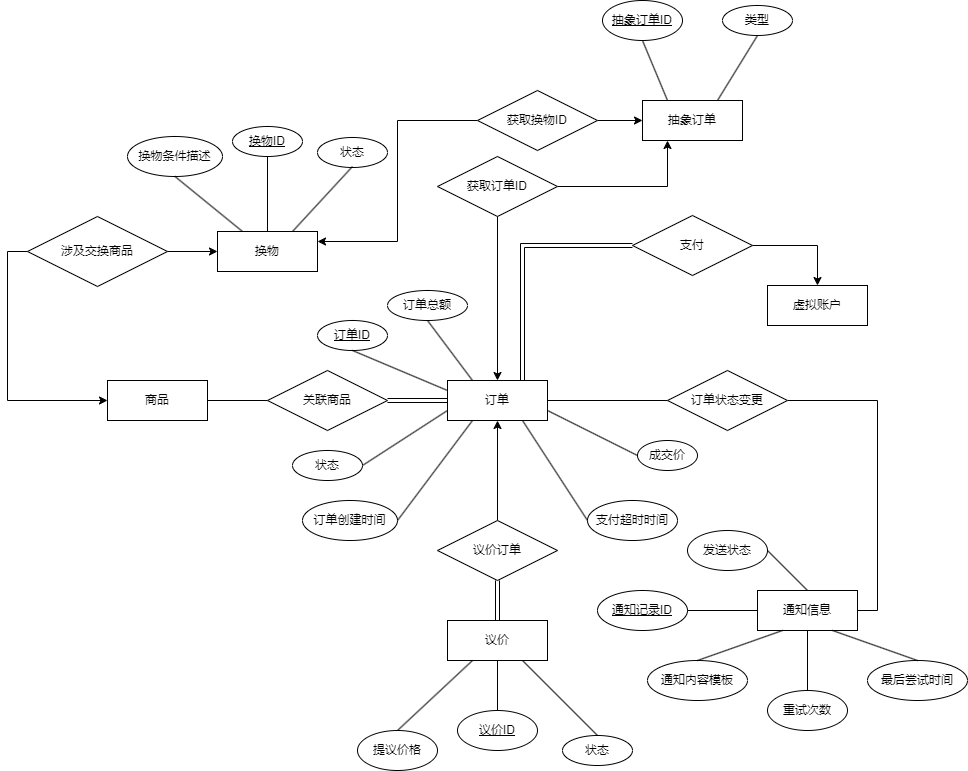

The diagram above was exported from draw.io. Its source (the exported page's mxGraphModel, read from the mxfile embedded in the PNG):
<mxGraphModel dx="1221" dy="717" grid="1" gridSize="10" guides="1" tooltips="1" connect="1" arrows="1" fold="1" page="1" pageScale="1" pageWidth="4681" pageHeight="3300" math="0" shadow="0">
  <root>
    <mxCell id="0" />
    <mxCell id="1" parent="0" />
    <mxCell id="TohRpoP14cO7ECIvDLAj-1" value="订单" style="whiteSpace=wrap;html=1;align=center;" parent="1" vertex="1">
      <mxGeometry x="730" y="410" width="100" height="40" as="geometry" />
    </mxCell>
    <mxCell id="TohRpoP14cO7ECIvDLAj-2" value="商品" style="whiteSpace=wrap;html=1;align=center;" parent="1" vertex="1">
      <mxGeometry x="390" y="410" width="100" height="40" as="geometry" />
    </mxCell>
    <mxCell id="TohRpoP14cO7ECIvDLAj-3" value="议价" style="whiteSpace=wrap;html=1;align=center;" parent="1" vertex="1">
      <mxGeometry x="730" y="650" width="100" height="40" as="geometry" />
    </mxCell>
    <mxCell id="TohRpoP14cO7ECIvDLAj-4" value="换物" style="whiteSpace=wrap;html=1;align=center;" parent="1" vertex="1">
      <mxGeometry x="500" y="261" width="100" height="40" as="geometry" />
    </mxCell>
    <mxCell id="TohRpoP14cO7ECIvDLAj-5" value="虚拟账户" style="whiteSpace=wrap;html=1;align=center;" parent="1" vertex="1">
      <mxGeometry x="1050" y="315" width="100" height="40" as="geometry" />
    </mxCell>
    <mxCell id="TohRpoP14cO7ECIvDLAj-6" value="通知信息" style="whiteSpace=wrap;html=1;align=center;" parent="1" vertex="1">
      <mxGeometry x="1040" y="620" width="100" height="40" as="geometry" />
    </mxCell>
    <mxCell id="TohRpoP14cO7ECIvDLAj-8" value="" style="edgeStyle=orthogonalEdgeStyle;rounded=0;orthogonalLoop=1;jettySize=auto;html=1;shape=link;" parent="1" source="TohRpoP14cO7ECIvDLAj-7" target="TohRpoP14cO7ECIvDLAj-1" edge="1">
      <mxGeometry relative="1" as="geometry" />
    </mxCell>
    <mxCell id="TohRpoP14cO7ECIvDLAj-9" value="" style="edgeStyle=orthogonalEdgeStyle;rounded=0;orthogonalLoop=1;jettySize=auto;html=1;endArrow=none;endFill=0;" parent="1" source="TohRpoP14cO7ECIvDLAj-7" target="TohRpoP14cO7ECIvDLAj-2" edge="1">
      <mxGeometry relative="1" as="geometry" />
    </mxCell>
    <mxCell id="TohRpoP14cO7ECIvDLAj-7" value="关联商品" style="shape=rhombus;perimeter=rhombusPerimeter;whiteSpace=wrap;html=1;align=center;" parent="1" vertex="1">
      <mxGeometry x="550" y="400" width="120" height="60" as="geometry" />
    </mxCell>
    <mxCell id="TohRpoP14cO7ECIvDLAj-11" value="" style="edgeStyle=orthogonalEdgeStyle;rounded=0;orthogonalLoop=1;jettySize=auto;html=1;endArrow=none;endFill=0;exitX=0;exitY=0.5;exitDx=0;exitDy=0;entryX=1;entryY=0.5;entryDx=0;entryDy=0;" parent="1" source="TohRpoP14cO7ECIvDLAj-10" target="TohRpoP14cO7ECIvDLAj-1" edge="1">
      <mxGeometry relative="1" as="geometry" />
    </mxCell>
    <mxCell id="TohRpoP14cO7ECIvDLAj-12" value="" style="edgeStyle=orthogonalEdgeStyle;rounded=0;orthogonalLoop=1;jettySize=auto;html=1;endArrow=none;endFill=0;exitX=1;exitY=0.5;exitDx=0;exitDy=0;entryX=1;entryY=0.5;entryDx=0;entryDy=0;" parent="1" source="TohRpoP14cO7ECIvDLAj-10" target="TohRpoP14cO7ECIvDLAj-6" edge="1">
      <mxGeometry relative="1" as="geometry" />
    </mxCell>
    <mxCell id="TohRpoP14cO7ECIvDLAj-10" value="订单状态变更" style="shape=rhombus;perimeter=rhombusPerimeter;whiteSpace=wrap;html=1;align=center;" parent="1" vertex="1">
      <mxGeometry x="950" y="400" width="120" height="60" as="geometry" />
    </mxCell>
    <mxCell id="TohRpoP14cO7ECIvDLAj-14" value="" style="edgeStyle=orthogonalEdgeStyle;rounded=0;orthogonalLoop=1;jettySize=auto;html=1;exitX=1;exitY=0.5;exitDx=0;exitDy=0;" parent="1" source="TohRpoP14cO7ECIvDLAj-13" target="TohRpoP14cO7ECIvDLAj-5" edge="1">
      <mxGeometry relative="1" as="geometry" />
    </mxCell>
    <mxCell id="TohRpoP14cO7ECIvDLAj-16" value="" style="edgeStyle=orthogonalEdgeStyle;rounded=0;orthogonalLoop=1;jettySize=auto;html=1;entryX=0.75;entryY=0;entryDx=0;entryDy=0;exitX=0;exitY=0.5;exitDx=0;exitDy=0;shape=link;" parent="1" source="TohRpoP14cO7ECIvDLAj-13" target="TohRpoP14cO7ECIvDLAj-1" edge="1">
      <mxGeometry relative="1" as="geometry">
        <mxPoint x="780" y="350" as="targetPoint" />
      </mxGeometry>
    </mxCell>
    <mxCell id="TohRpoP14cO7ECIvDLAj-13" value="支付" style="shape=rhombus;perimeter=rhombusPerimeter;whiteSpace=wrap;html=1;align=center;" parent="1" vertex="1">
      <mxGeometry x="915" y="245" width="120" height="60" as="geometry" />
    </mxCell>
    <mxCell id="TohRpoP14cO7ECIvDLAj-18" value="" style="edgeStyle=orthogonalEdgeStyle;rounded=0;orthogonalLoop=1;jettySize=auto;html=1;exitX=0;exitY=0.5;exitDx=0;exitDy=0;entryX=0;entryY=0.5;entryDx=0;entryDy=0;" parent="1" source="TohRpoP14cO7ECIvDLAj-17" target="TohRpoP14cO7ECIvDLAj-2" edge="1">
      <mxGeometry relative="1" as="geometry">
        <mxPoint x="300" y="390" as="targetPoint" />
      </mxGeometry>
    </mxCell>
    <mxCell id="TohRpoP14cO7ECIvDLAj-19" value="" style="edgeStyle=orthogonalEdgeStyle;rounded=0;orthogonalLoop=1;jettySize=auto;html=1;exitX=1;exitY=0.5;exitDx=0;exitDy=0;" parent="1" source="TohRpoP14cO7ECIvDLAj-17" target="TohRpoP14cO7ECIvDLAj-4" edge="1">
      <mxGeometry relative="1" as="geometry" />
    </mxCell>
    <mxCell id="TohRpoP14cO7ECIvDLAj-17" value="涉及交换商品" style="shape=rhombus;perimeter=rhombusPerimeter;whiteSpace=wrap;html=1;align=center;" parent="1" vertex="1">
      <mxGeometry x="310" y="246" width="140" height="70" as="geometry" />
    </mxCell>
    <mxCell id="TohRpoP14cO7ECIvDLAj-21" value="" style="edgeStyle=orthogonalEdgeStyle;rounded=0;orthogonalLoop=1;jettySize=auto;html=1;shape=link;" parent="1" source="TohRpoP14cO7ECIvDLAj-20" target="TohRpoP14cO7ECIvDLAj-3" edge="1">
      <mxGeometry relative="1" as="geometry" />
    </mxCell>
    <mxCell id="TohRpoP14cO7ECIvDLAj-22" value="" style="edgeStyle=orthogonalEdgeStyle;rounded=0;orthogonalLoop=1;jettySize=auto;html=1;" parent="1" source="TohRpoP14cO7ECIvDLAj-20" target="TohRpoP14cO7ECIvDLAj-1" edge="1">
      <mxGeometry relative="1" as="geometry" />
    </mxCell>
    <mxCell id="TohRpoP14cO7ECIvDLAj-20" value="议价订单" style="shape=rhombus;perimeter=rhombusPerimeter;whiteSpace=wrap;html=1;align=center;" parent="1" vertex="1">
      <mxGeometry x="720" y="550" width="120" height="60" as="geometry" />
    </mxCell>
    <mxCell id="TTYjNtVWinrXDabp-wqT-1" value="换物ID" style="ellipse;whiteSpace=wrap;html=1;align=center;fontStyle=4;" parent="1" vertex="1">
      <mxGeometry x="515" y="156" width="70" height="30" as="geometry" />
    </mxCell>
    <mxCell id="TTYjNtVWinrXDabp-wqT-2" value="" style="endArrow=none;html=1;rounded=0;exitX=0.5;exitY=1;exitDx=0;exitDy=0;entryX=0.5;entryY=0;entryDx=0;entryDy=0;" parent="1" source="TTYjNtVWinrXDabp-wqT-1" target="TohRpoP14cO7ECIvDLAj-4" edge="1">
      <mxGeometry relative="1" as="geometry">
        <mxPoint x="410" y="426" as="sourcePoint" />
        <mxPoint x="570" y="426" as="targetPoint" />
      </mxGeometry>
    </mxCell>
    <mxCell id="TTYjNtVWinrXDabp-wqT-3" value="换物条件描述" style="ellipse;whiteSpace=wrap;html=1;align=center;" parent="1" vertex="1">
      <mxGeometry x="410" y="166" width="95" height="40" as="geometry" />
    </mxCell>
    <mxCell id="TTYjNtVWinrXDabp-wqT-4" value="" style="endArrow=none;html=1;rounded=0;exitX=0.5;exitY=1;exitDx=0;exitDy=0;entryX=0.25;entryY=0;entryDx=0;entryDy=0;" parent="1" source="TTYjNtVWinrXDabp-wqT-3" target="TohRpoP14cO7ECIvDLAj-4" edge="1">
      <mxGeometry relative="1" as="geometry">
        <mxPoint x="560" y="196" as="sourcePoint" />
        <mxPoint x="560" y="271" as="targetPoint" />
      </mxGeometry>
    </mxCell>
    <mxCell id="TTYjNtVWinrXDabp-wqT-5" value="状态" style="ellipse;whiteSpace=wrap;html=1;align=center;" parent="1" vertex="1">
      <mxGeometry x="600" y="167" width="70" height="30" as="geometry" />
    </mxCell>
    <mxCell id="TTYjNtVWinrXDabp-wqT-6" value="" style="endArrow=none;html=1;rounded=0;exitX=0.5;exitY=1;exitDx=0;exitDy=0;entryX=0.75;entryY=0;entryDx=0;entryDy=0;" parent="1" target="TohRpoP14cO7ECIvDLAj-4" edge="1">
      <mxGeometry relative="1" as="geometry">
        <mxPoint x="635" y="196" as="sourcePoint" />
        <mxPoint x="570" y="281" as="targetPoint" />
      </mxGeometry>
    </mxCell>
    <mxCell id="TTYjNtVWinrXDabp-wqT-7" value="订单ID" style="ellipse;whiteSpace=wrap;html=1;align=center;fontStyle=4;" parent="1" vertex="1">
      <mxGeometry x="600" y="350" width="70" height="30" as="geometry" />
    </mxCell>
    <mxCell id="TTYjNtVWinrXDabp-wqT-8" value="" style="endArrow=none;html=1;rounded=0;exitX=0.5;exitY=1;exitDx=0;exitDy=0;entryX=0;entryY=0.25;entryDx=0;entryDy=0;" parent="1" source="TTYjNtVWinrXDabp-wqT-7" target="TohRpoP14cO7ECIvDLAj-1" edge="1">
      <mxGeometry relative="1" as="geometry">
        <mxPoint x="653" y="360" as="sourcePoint" />
        <mxPoint x="720" y="415" as="targetPoint" />
      </mxGeometry>
    </mxCell>
    <mxCell id="TTYjNtVWinrXDabp-wqT-9" value="订单总额" style="ellipse;whiteSpace=wrap;html=1;align=center;" parent="1" vertex="1">
      <mxGeometry x="670" y="320" width="80" height="30" as="geometry" />
    </mxCell>
    <mxCell id="TTYjNtVWinrXDabp-wqT-10" value="" style="endArrow=none;html=1;rounded=0;exitX=0.5;exitY=1;exitDx=0;exitDy=0;entryX=0.25;entryY=0;entryDx=0;entryDy=0;" parent="1" source="TTYjNtVWinrXDabp-wqT-9" target="TohRpoP14cO7ECIvDLAj-1" edge="1">
      <mxGeometry relative="1" as="geometry">
        <mxPoint x="645" y="390" as="sourcePoint" />
        <mxPoint x="740" y="430" as="targetPoint" />
      </mxGeometry>
    </mxCell>
    <mxCell id="TTYjNtVWinrXDabp-wqT-11" value="状态" style="ellipse;whiteSpace=wrap;html=1;align=center;" parent="1" vertex="1">
      <mxGeometry x="575" y="480" width="70" height="30" as="geometry" />
    </mxCell>
    <mxCell id="TTYjNtVWinrXDabp-wqT-12" value="" style="endArrow=none;html=1;rounded=0;exitX=1;exitY=0.5;exitDx=0;exitDy=0;entryX=0;entryY=0.75;entryDx=0;entryDy=0;" parent="1" source="TTYjNtVWinrXDabp-wqT-11" target="TohRpoP14cO7ECIvDLAj-1" edge="1">
      <mxGeometry relative="1" as="geometry">
        <mxPoint x="655" y="400" as="sourcePoint" />
        <mxPoint x="750" y="440" as="targetPoint" />
      </mxGeometry>
    </mxCell>
    <mxCell id="TTYjNtVWinrXDabp-wqT-13" value="订单创建时间" style="ellipse;whiteSpace=wrap;html=1;align=center;" parent="1" vertex="1">
      <mxGeometry x="585" y="530" width="95" height="40" as="geometry" />
    </mxCell>
    <mxCell id="TTYjNtVWinrXDabp-wqT-14" value="" style="endArrow=none;html=1;rounded=0;exitX=1;exitY=0.5;exitDx=0;exitDy=0;entryX=0.25;entryY=1;entryDx=0;entryDy=0;" parent="1" source="TTYjNtVWinrXDabp-wqT-13" target="TohRpoP14cO7ECIvDLAj-1" edge="1">
      <mxGeometry relative="1" as="geometry">
        <mxPoint x="665" y="410" as="sourcePoint" />
        <mxPoint x="760" y="450" as="targetPoint" />
      </mxGeometry>
    </mxCell>
    <mxCell id="TTYjNtVWinrXDabp-wqT-15" value="支付超时时间" style="ellipse;whiteSpace=wrap;html=1;align=center;" parent="1" vertex="1">
      <mxGeometry x="870" y="530" width="90" height="40" as="geometry" />
    </mxCell>
    <mxCell id="TTYjNtVWinrXDabp-wqT-16" value="" style="endArrow=none;html=1;rounded=0;exitX=0.75;exitY=1;exitDx=0;exitDy=0;entryX=0;entryY=0.5;entryDx=0;entryDy=0;" parent="1" source="TohRpoP14cO7ECIvDLAj-1" target="TTYjNtVWinrXDabp-wqT-15" edge="1">
      <mxGeometry relative="1" as="geometry">
        <mxPoint x="675" y="420" as="sourcePoint" />
        <mxPoint x="770" y="460" as="targetPoint" />
      </mxGeometry>
    </mxCell>
    <mxCell id="TTYjNtVWinrXDabp-wqT-17" value="成交价" style="ellipse;whiteSpace=wrap;html=1;align=center;" parent="1" vertex="1">
      <mxGeometry x="920" y="470" width="60" height="30" as="geometry" />
    </mxCell>
    <mxCell id="TTYjNtVWinrXDabp-wqT-18" value="" style="endArrow=none;html=1;rounded=0;exitX=1;exitY=0.75;exitDx=0;exitDy=0;entryX=0;entryY=0.5;entryDx=0;entryDy=0;" parent="1" source="TohRpoP14cO7ECIvDLAj-1" target="TTYjNtVWinrXDabp-wqT-17" edge="1">
      <mxGeometry relative="1" as="geometry">
        <mxPoint x="685" y="430" as="sourcePoint" />
        <mxPoint x="780" y="470" as="targetPoint" />
      </mxGeometry>
    </mxCell>
    <mxCell id="TTYjNtVWinrXDabp-wqT-19" value="议价ID" style="ellipse;whiteSpace=wrap;html=1;align=center;fontStyle=4;" parent="1" vertex="1">
      <mxGeometry x="740" y="740" width="80" height="40" as="geometry" />
    </mxCell>
    <mxCell id="TTYjNtVWinrXDabp-wqT-20" value="" style="endArrow=none;html=1;rounded=0;exitX=0.5;exitY=1;exitDx=0;exitDy=0;entryX=0.5;entryY=0;entryDx=0;entryDy=0;" parent="1" source="TohRpoP14cO7ECIvDLAj-3" target="TTYjNtVWinrXDabp-wqT-19" edge="1">
      <mxGeometry relative="1" as="geometry">
        <mxPoint x="695" y="680" as="sourcePoint" />
        <mxPoint x="790" y="720" as="targetPoint" />
      </mxGeometry>
    </mxCell>
    <mxCell id="TTYjNtVWinrXDabp-wqT-21" value="提议价格" style="ellipse;whiteSpace=wrap;html=1;align=center;" parent="1" vertex="1">
      <mxGeometry x="640" y="760" width="80" height="40" as="geometry" />
    </mxCell>
    <mxCell id="TTYjNtVWinrXDabp-wqT-22" value="" style="endArrow=none;html=1;rounded=0;exitX=0.25;exitY=1;exitDx=0;exitDy=0;entryX=0.5;entryY=0;entryDx=0;entryDy=0;" parent="1" source="TohRpoP14cO7ECIvDLAj-3" target="TTYjNtVWinrXDabp-wqT-21" edge="1">
      <mxGeometry relative="1" as="geometry">
        <mxPoint x="790" y="700" as="sourcePoint" />
        <mxPoint x="790" y="750" as="targetPoint" />
      </mxGeometry>
    </mxCell>
    <mxCell id="TTYjNtVWinrXDabp-wqT-23" value="状态" style="ellipse;whiteSpace=wrap;html=1;align=center;" parent="1" vertex="1">
      <mxGeometry x="845" y="765" width="70" height="30" as="geometry" />
    </mxCell>
    <mxCell id="TTYjNtVWinrXDabp-wqT-24" value="" style="endArrow=none;html=1;rounded=0;exitX=0.75;exitY=1;exitDx=0;exitDy=0;entryX=0.5;entryY=0;entryDx=0;entryDy=0;" parent="1" source="TohRpoP14cO7ECIvDLAj-3" target="TTYjNtVWinrXDabp-wqT-23" edge="1">
      <mxGeometry relative="1" as="geometry">
        <mxPoint x="800" y="710" as="sourcePoint" />
        <mxPoint x="800" y="760" as="targetPoint" />
      </mxGeometry>
    </mxCell>
    <mxCell id="TTYjNtVWinrXDabp-wqT-25" value="通知记录ID" style="ellipse;whiteSpace=wrap;html=1;align=center;fontStyle=4;" parent="1" vertex="1">
      <mxGeometry x="880" y="620" width="90" height="40" as="geometry" />
    </mxCell>
    <mxCell id="TTYjNtVWinrXDabp-wqT-26" value="" style="endArrow=none;html=1;rounded=0;exitX=1;exitY=0.5;exitDx=0;exitDy=0;entryX=0;entryY=0.5;entryDx=0;entryDy=0;" parent="1" source="TTYjNtVWinrXDabp-wqT-25" target="TohRpoP14cO7ECIvDLAj-6" edge="1">
      <mxGeometry relative="1" as="geometry">
        <mxPoint x="990" y="660" as="sourcePoint" />
        <mxPoint x="990" y="710" as="targetPoint" />
      </mxGeometry>
    </mxCell>
    <mxCell id="TTYjNtVWinrXDabp-wqT-27" value="通知内容模板" style="ellipse;whiteSpace=wrap;html=1;align=center;" parent="1" vertex="1">
      <mxGeometry x="930" y="690" width="100" height="40" as="geometry" />
    </mxCell>
    <mxCell id="TTYjNtVWinrXDabp-wqT-28" value="" style="endArrow=none;html=1;rounded=0;exitX=0.5;exitY=0;exitDx=0;exitDy=0;entryX=0.25;entryY=1;entryDx=0;entryDy=0;" parent="1" source="TTYjNtVWinrXDabp-wqT-27" target="TohRpoP14cO7ECIvDLAj-6" edge="1">
      <mxGeometry relative="1" as="geometry">
        <mxPoint x="980" y="650" as="sourcePoint" />
        <mxPoint x="1050" y="650" as="targetPoint" />
      </mxGeometry>
    </mxCell>
    <mxCell id="TTYjNtVWinrXDabp-wqT-29" value="发送状态" style="ellipse;whiteSpace=wrap;html=1;align=center;" parent="1" vertex="1">
      <mxGeometry x="970" y="560" width="80" height="40" as="geometry" />
    </mxCell>
    <mxCell id="TTYjNtVWinrXDabp-wqT-30" value="" style="endArrow=none;html=1;rounded=0;exitX=1;exitY=0.5;exitDx=0;exitDy=0;entryX=0.5;entryY=0;entryDx=0;entryDy=0;" parent="1" source="TTYjNtVWinrXDabp-wqT-29" target="TohRpoP14cO7ECIvDLAj-6" edge="1">
      <mxGeometry relative="1" as="geometry">
        <mxPoint x="990" y="660" as="sourcePoint" />
        <mxPoint x="1060" y="660" as="targetPoint" />
      </mxGeometry>
    </mxCell>
    <mxCell id="TTYjNtVWinrXDabp-wqT-31" value="重试次数" style="ellipse;whiteSpace=wrap;html=1;align=center;" parent="1" vertex="1">
      <mxGeometry x="1050" y="720" width="80" height="40" as="geometry" />
    </mxCell>
    <mxCell id="TTYjNtVWinrXDabp-wqT-32" value="" style="endArrow=none;html=1;rounded=0;exitX=0.5;exitY=0;exitDx=0;exitDy=0;entryX=0.5;entryY=1;entryDx=0;entryDy=0;" parent="1" source="TTYjNtVWinrXDabp-wqT-31" target="TohRpoP14cO7ECIvDLAj-6" edge="1">
      <mxGeometry relative="1" as="geometry">
        <mxPoint x="1000" y="670" as="sourcePoint" />
        <mxPoint x="1070" y="670" as="targetPoint" />
      </mxGeometry>
    </mxCell>
    <mxCell id="TTYjNtVWinrXDabp-wqT-33" value="最后尝试时间" style="ellipse;whiteSpace=wrap;html=1;align=center;" parent="1" vertex="1">
      <mxGeometry x="1150" y="690" width="100" height="40" as="geometry" />
    </mxCell>
    <mxCell id="TTYjNtVWinrXDabp-wqT-34" value="" style="endArrow=none;html=1;rounded=0;exitX=0.5;exitY=0;exitDx=0;exitDy=0;entryX=0.75;entryY=1;entryDx=0;entryDy=0;" parent="1" source="TTYjNtVWinrXDabp-wqT-33" target="TohRpoP14cO7ECIvDLAj-6" edge="1">
      <mxGeometry relative="1" as="geometry">
        <mxPoint x="1010" y="680" as="sourcePoint" />
        <mxPoint x="1080" y="680" as="targetPoint" />
      </mxGeometry>
    </mxCell>
    <mxCell id="KrtG_-6_W4uL551d5srG-1" value="抽象订单" style="whiteSpace=wrap;html=1;align=center;" vertex="1" parent="1">
      <mxGeometry x="925" y="130" width="100" height="40" as="geometry" />
    </mxCell>
    <mxCell id="KrtG_-6_W4uL551d5srG-2" value="抽象订单ID" style="ellipse;whiteSpace=wrap;html=1;align=center;fontStyle=4;" vertex="1" parent="1">
      <mxGeometry x="885" y="30" width="80" height="40" as="geometry" />
    </mxCell>
    <mxCell id="KrtG_-6_W4uL551d5srG-3" value="类型" style="ellipse;whiteSpace=wrap;html=1;align=center;" vertex="1" parent="1">
      <mxGeometry x="1005" y="35" width="70" height="30" as="geometry" />
    </mxCell>
    <mxCell id="KrtG_-6_W4uL551d5srG-4" value="" style="endArrow=none;html=1;rounded=0;exitX=0.5;exitY=1;exitDx=0;exitDy=0;entryX=0.25;entryY=0;entryDx=0;entryDy=0;" edge="1" parent="1" source="KrtG_-6_W4uL551d5srG-2" target="KrtG_-6_W4uL551d5srG-1">
      <mxGeometry relative="1" as="geometry">
        <mxPoint x="915" y="80" as="sourcePoint" />
        <mxPoint x="915" y="155" as="targetPoint" />
      </mxGeometry>
    </mxCell>
    <mxCell id="KrtG_-6_W4uL551d5srG-5" value="" style="endArrow=none;html=1;rounded=0;exitX=0.5;exitY=1;exitDx=0;exitDy=0;entryX=0.75;entryY=0;entryDx=0;entryDy=0;" edge="1" parent="1" source="KrtG_-6_W4uL551d5srG-3" target="KrtG_-6_W4uL551d5srG-1">
      <mxGeometry relative="1" as="geometry">
        <mxPoint x="1004" y="70" as="sourcePoint" />
        <mxPoint x="1004" y="145" as="targetPoint" />
      </mxGeometry>
    </mxCell>
    <mxCell id="KrtG_-6_W4uL551d5srG-7" value="" style="edgeStyle=orthogonalEdgeStyle;rounded=0;orthogonalLoop=1;jettySize=auto;html=1;" edge="1" parent="1" source="KrtG_-6_W4uL551d5srG-6" target="KrtG_-6_W4uL551d5srG-1">
      <mxGeometry relative="1" as="geometry" />
    </mxCell>
    <mxCell id="KrtG_-6_W4uL551d5srG-10" value="" style="edgeStyle=orthogonalEdgeStyle;rounded=0;orthogonalLoop=1;jettySize=auto;html=1;entryX=1;entryY=0.25;entryDx=0;entryDy=0;" edge="1" parent="1" source="KrtG_-6_W4uL551d5srG-6" target="TohRpoP14cO7ECIvDLAj-4">
      <mxGeometry relative="1" as="geometry" />
    </mxCell>
    <mxCell id="KrtG_-6_W4uL551d5srG-6" value="获取换物ID" style="shape=rhombus;perimeter=rhombusPerimeter;whiteSpace=wrap;html=1;align=center;" vertex="1" parent="1">
      <mxGeometry x="760" y="120" width="120" height="60" as="geometry" />
    </mxCell>
    <mxCell id="KrtG_-6_W4uL551d5srG-12" value="" style="edgeStyle=orthogonalEdgeStyle;rounded=0;orthogonalLoop=1;jettySize=auto;html=1;entryX=0.25;entryY=1;entryDx=0;entryDy=0;" edge="1" parent="1" source="KrtG_-6_W4uL551d5srG-11" target="KrtG_-6_W4uL551d5srG-1">
      <mxGeometry relative="1" as="geometry" />
    </mxCell>
    <mxCell id="KrtG_-6_W4uL551d5srG-13" value="" style="edgeStyle=orthogonalEdgeStyle;rounded=0;orthogonalLoop=1;jettySize=auto;html=1;entryX=0.5;entryY=0;entryDx=0;entryDy=0;" edge="1" parent="1" source="KrtG_-6_W4uL551d5srG-11" target="TohRpoP14cO7ECIvDLAj-1">
      <mxGeometry relative="1" as="geometry" />
    </mxCell>
    <mxCell id="KrtG_-6_W4uL551d5srG-11" value="获取订单ID" style="shape=rhombus;perimeter=rhombusPerimeter;whiteSpace=wrap;html=1;align=center;" vertex="1" parent="1">
      <mxGeometry x="720" y="186" width="120" height="60" as="geometry" />
    </mxCell>
  </root>
</mxGraphModel>